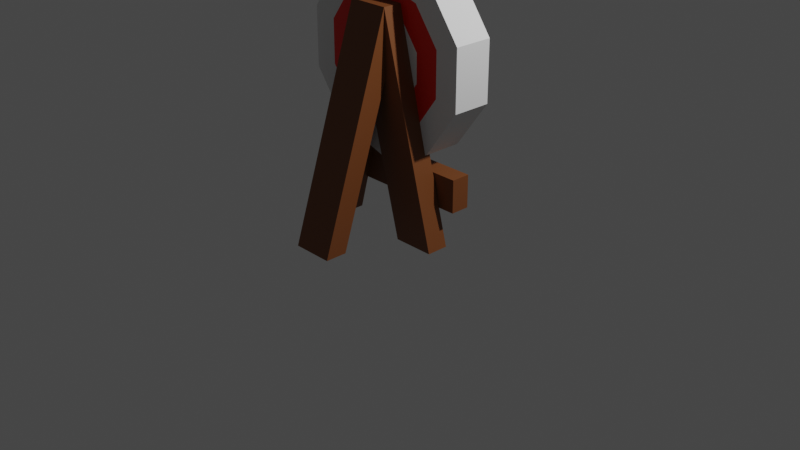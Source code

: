 # Source: target_stand.blend  (saved by Blender 3.4.6; exported with 4.5.12 LTS)
import bpy
from mathutils import Matrix  # noqa: F401  (used for matrix-valued properties, if any)

bpy.ops.wm.read_factory_settings(use_empty=True)
scene = bpy.context.scene
scene.name = 'Scene'

# ---- collections
col_collection = bpy.data.collections.new('Collection'); scene.collection.children.link(col_collection)

# ---- materials (node trees are filled in below, after node groups)
mat_targetred = bpy.data.materials.new('TargetRed')
mat_targetred.use_transparent_shadow = False
mat_targetwhite = bpy.data.materials.new('TargetWhite')
mat_targetwhite.use_transparent_shadow = False
mat_material_001 = bpy.data.materials.new('Material.001')
mat_material_001.use_transparent_shadow = False

# ---- material node trees
mat_targetred.use_nodes = True; mat_targetred.node_tree.nodes.clear()
_N = mat_targetred.node_tree.nodes; _L = mat_targetred.node_tree.links
n0 = _N.new('ShaderNodeBsdfPrincipled'); n0.name = 'Principled BSDF'; n0.location = (10, 300)
n0.distribution = 'GGX'
n0.subsurface_method = 'RANDOM_WALK_SKIN'
n0.inputs[0].default_value = (0.8, 0.007, 0.0, 1.0)
n0.inputs[3].default_value = 1.45
n0.inputs[27].default_value = (0.0, 0.0, 0.0, 1.0)
n0.inputs[28].default_value = 1.0
n1 = _N.new('ShaderNodeOutputMaterial'); n1.name = 'Material Output'; n1.location = (300, 300)
_L.new(n0.outputs[0], n1.inputs[0])
n1.is_active_output = True
mat_material_001.use_nodes = True; mat_material_001.node_tree.nodes.clear()
_N = mat_material_001.node_tree.nodes; _L = mat_material_001.node_tree.links
n0 = _N.new('ShaderNodeBsdfPrincipled'); n0.name = 'Principled BSDF'; n0.location = (10, 300)
n0.distribution = 'GGX'
n0.subsurface_method = 'RANDOM_WALK_SKIN'
n0.inputs[0].default_value = (0.1878, 0.05961, 0.01521, 1.0)
n0.inputs[3].default_value = 1.45
n0.inputs[27].default_value = (0.0, 0.0, 0.0, 1.0)
n0.inputs[28].default_value = 1.0
n1 = _N.new('ShaderNodeOutputMaterial'); n1.name = 'Material Output'; n1.location = (300, 300)
_L.new(n0.outputs[0], n1.inputs[0])
n1.is_active_output = True

# ---- world
world_world = bpy.data.worlds.new('World'); scene.world = world_world
world_world.use_nodes = True; world_world.node_tree.nodes.clear()
_N = world_world.node_tree.nodes; _L = world_world.node_tree.links
n0 = _N.new('ShaderNodeOutputWorld'); n0.name = 'World Output'; n0.location = (300, 300)
n1 = _N.new('ShaderNodeBackground'); n1.name = 'Background'; n1.location = (10, 300)
n1.inputs[0].default_value = (0.05088, 0.05088, 0.05088, 1.0)
_L.new(n1.outputs[0], n0.inputs[0])
n0.is_active_output = True
world_world.color = (0.05088, 0.05088, 0.05088)
world_world.use_sun_shadow = False
world_world.sun_shadow_jitter_overblur = 0.0

# ---- cameras
cam_camera = bpy.data.cameras.new('Camera')
cam_camera.clip_end = 100.0
cam_camera.ortho_scale = 7.314

# ---- lights
light_light = bpy.data.lights.new('Light', 'POINT')
light_light.transmission_factor = 0.0
light_light.energy = 1000.0
light_light.shadow_soft_size = 0.1
light_light.shadow_maximum_resolution = 0.006
light_light.use_absolute_resolution = True

# ---- meshes
me_cylinder = bpy.data.meshes.new('Cylinder')
me_cylinder.from_pydata([(0.0, 0.2114, -1.0), (0.0, 0.2114, 1.0), (0.1243, 0.171, -1.0), (0.1243, 0.171, 1.0), (0.2011, 0.06533, -1.0), (0.2011, 0.06533, 1.0), (0.2011, -0.06533, -1.0), (0.2011, -0.06533, 1.0), (0.1243, -0.171, -1.0), (0.1243, -0.171, 1.0), (0.0, -0.2114, -1.0), (0.0, -0.2114, 1.0), (-0.1243, -0.171, -1.0), (-0.1243, -0.171, 1.0), (-0.2011, -0.06533, -1.0), (-0.2011, -0.06533, 1.0), (-0.2011, 0.06533, -1.0), (-0.2011, 0.06533, 1.0), (-0.1243, 0.171, -1.0), (-0.1243, 0.171, 1.0), (0.5878, 0.809, 1.0), (0.0, 1.0, 1.0), (0.9511, 0.309, 1.0), (0.9511, -0.309, 1.0), (0.5878, -0.809, 1.0), (0.0, -1.0, 1.0), (-0.5878, -0.809, 1.0), (-0.9511, -0.309, 1.0), (-0.9511, 0.309, 1.0), (-0.5878, 0.809, 1.0), (0.4333, 0.5964, 1.0), (0.0, 0.7371, 1.0), (0.7011, 0.2278, 1.0), (0.7011, -0.2278, 1.0), (0.4333, -0.5964, 1.0), (0.0, -0.7371, 1.0), (-0.4333, -0.5964, 1.0), (-0.7011, -0.2278, 1.0), (-0.7011, 0.2278, 1.0), (-0.4333, 0.5964, 1.0), (0.2788, 0.3837, 1.0), (0.0, 0.4743, 1.0), (0.4511, 0.1466, 1.0), (0.4511, -0.1466, 1.0), (0.2788, -0.3837, 1.0), (0.0, -0.4743, 1.0), (-0.2788, -0.3837, 1.0), (-0.4511, -0.1466, 1.0), (-0.4511, 0.1466, 1.0), (-0.2788, 0.3837, 1.0), (0.0, 1.0, -1.0), (0.5878, 0.809, -1.0), (0.9511, 0.309, -1.0), (0.9511, -0.309, -1.0), (0.5878, -0.809, -1.0), (0.0, -1.0, -1.0), (-0.5878, -0.809, -1.0), (-0.9511, -0.309, -1.0), (-0.9511, 0.309, -1.0), (-0.5878, 0.809, -1.0), (0.0, 0.7371, -1.0), (0.4333, 0.5964, -1.0), (0.7011, 0.2278, -1.0), (0.7011, -0.2278, -1.0), (0.4333, -0.5964, -1.0), (0.0, -0.7371, -1.0), (-0.4333, -0.5964, -1.0), (-0.7011, -0.2278, -1.0), (-0.7011, 0.2278, -1.0), (-0.4333, 0.5964, -1.0), (0.0, 0.4743, -1.0), (0.2788, 0.3837, -1.0), (0.4511, 0.1466, -1.0), (0.4511, -0.1466, -1.0), (0.2788, -0.3837, -1.0), (0.0, -0.4743, -1.0), (-0.2788, -0.3837, -1.0), (-0.4511, -0.1466, -1.0), (-0.4511, 0.1466, -1.0), (-0.2788, 0.3837, -1.0)], [], [(50, 21, 20, 51), (51, 20, 22, 52), (52, 22, 23, 53), (53, 23, 24, 54), (54, 24, 25, 55), (55, 25, 26, 56), (56, 26, 27, 57), (57, 27, 28, 58), (3, 1, 19, 17, 15, 13, 11, 9, 7, 5), (58, 28, 29, 59), (59, 29, 21, 50), (0, 2, 4, 6, 8, 10, 12, 14, 16, 18), (31, 30, 20, 21), (30, 32, 22, 20), (32, 33, 23, 22), (33, 34, 24, 23), (34, 35, 25, 24), (35, 36, 26, 25), (36, 37, 27, 26), (37, 38, 28, 27), (38, 39, 29, 28), (39, 31, 21, 29), (41, 40, 30, 31), (40, 42, 32, 30), (42, 43, 33, 32), (43, 44, 34, 33), (44, 45, 35, 34), (45, 46, 36, 35), (46, 47, 37, 36), (47, 48, 38, 37), (48, 49, 39, 38), (49, 41, 31, 39), (1, 3, 40, 41), (3, 5, 42, 40), (5, 7, 43, 42), (7, 9, 44, 43), (9, 11, 45, 44), (11, 13, 46, 45), (13, 15, 47, 46), (15, 17, 48, 47), (17, 19, 49, 48), (19, 1, 41, 49), (61, 60, 50, 51), (62, 61, 51, 52), (63, 62, 52, 53), (64, 63, 53, 54), (65, 64, 54, 55), (66, 65, 55, 56), (67, 66, 56, 57), (68, 67, 57, 58), (69, 68, 58, 59), (60, 69, 59, 50), (71, 70, 60, 61), (72, 71, 61, 62), (73, 72, 62, 63), (74, 73, 63, 64), (75, 74, 64, 65), (76, 75, 65, 66), (77, 76, 66, 67), (78, 77, 67, 68), (79, 78, 68, 69), (70, 79, 69, 60), (2, 0, 70, 71), (4, 2, 71, 72), (6, 4, 72, 73), (8, 6, 73, 74), (10, 8, 74, 75), (12, 10, 75, 76), (14, 12, 76, 77), (16, 14, 77, 78), (18, 16, 78, 79), (0, 18, 79, 70)])
me_cylinder.polygons.foreach_set('material_index', [1, 1, 1, 1, 1, 1, 1, 1, 0, 1, 1, 0, 1, 1, 1, 1, 1, 1, 1, 1, 1, 1, 0, 0, 0, 0, 0, 0, 0, 0, 0, 0, 1, 1, 1, 1, 1, 1, 1, 1, 1, 1, 1, 1, 1, 1, 1, 1, 1, 1, 1, 1, 0, 0, 0, 0, 0, 0, 0, 0, 0, 0, 1, 1, 1, 1, 1, 1, 1, 1, 1, 1])
_uv = me_cylinder.uv_layers.new(name='UVMap')
_uv.uv.foreach_set('vector', [1.0, 0.5, 1.0, 1.0, 0.9, 1.0, 0.9, 0.5, 0.9, 0.5, 0.9, 1.0, 0.8, 1.0, 0.8, 0.5, 0.8, 0.5, 0.8, 1.0, 0.7, 1.0, 0.7, 0.5, 0.7, 0.5, 0.7, 1.0, 0.6, 1.0, 0.6, 0.5, 0.6, 0.5, 0.6, 1.0, 0.5, 1.0, 0.5, 0.5, 0.5, 0.5, 0.5, 1.0, 0.4, 1.0, 0.4, 0.5, 0.4, 0.5, 0.4, 1.0, 0.3, 1.0, 0.3, 0.5, 0.3, 0.5, 0.3, 1.0, 0.2, 1.0, 0.2, 0.5, 0.2798, 0.291, 0.25, 0.3007, 0.2202, 0.291, 0.2017, 0.2657, 0.2017, 0.2343, 0.2202, 0.209, 0.25, 0.1993, 0.2798, 0.209, 0.2983, 0.2343, 0.2983, 0.2657, 0.2, 0.5, 0.2, 1.0, 0.1, 1.0, 0.1, 0.5, 0.1, 0.5, 0.1, 1.0, -7.451e-08, 1.0, -7.451e-08, 0.5, 0.75, 0.3007, 0.7798, 0.291, 0.7983, 0.2657, 0.7983, 0.2343, 0.7798, 0.209, 0.75, 0.1993, 0.7202, 0.209, 0.7017, 0.2343, 0.7017, 0.2657, 0.7202, 0.291, 0.25, 0.4269, 0.354, 0.3931, 0.3911, 0.4442, 0.25, 0.49, 0.354, 0.3931, 0.4183, 0.3047, 0.4783, 0.3242, 0.3911, 0.4442, 0.4183, 0.3047, 0.4183, 0.1953, 0.4783, 0.1758, 0.4783, 0.3242, 0.4183, 0.1953, 0.354, 0.1069, 0.3911, 0.05584, 0.4783, 0.1758, 0.354, 0.1069, 0.25, 0.07309, 0.25, 0.01, 0.3911, 0.05584, 0.25, 0.07309, 0.146, 0.1069, 0.1089, 0.05584, 0.25, 0.01, 0.146, 0.1069, 0.08175, 0.1953, 0.02175, 0.1758, 0.1089, 0.05584, 0.08175, 0.1953, 0.08175, 0.3047, 0.02175, 0.3242, 0.02175, 0.1758, 0.08175, 0.3047, 0.146, 0.3931, 0.1089, 0.4442, 0.02175, 0.3242, 0.146, 0.3931, 0.25, 0.4269, 0.25, 0.49, 0.1089, 0.4442, 0.25, 0.3638, 0.3169, 0.3421, 0.354, 0.3931, 0.25, 0.4269, 0.3169, 0.3421, 0.3583, 0.2852, 0.4183, 0.3047, 0.354, 0.3931, 0.3583, 0.2852, 0.3583, 0.2148, 0.4183, 0.1953, 0.4183, 0.3047, 0.3583, 0.2148, 0.3169, 0.1579, 0.354, 0.1069, 0.4183, 0.1953, 0.3169, 0.1579, 0.25, 0.1362, 0.25, 0.07309, 0.354, 0.1069, 0.25, 0.1362, 0.1831, 0.1579, 0.146, 0.1069, 0.25, 0.07309, 0.1831, 0.1579, 0.1417, 0.2148, 0.08175, 0.1953, 0.146, 0.1069, 0.1417, 0.2148, 0.1417, 0.2852, 0.08175, 0.3047, 0.08175, 0.1953, 0.1417, 0.2852, 0.1831, 0.3421, 0.146, 0.3931, 0.08175, 0.3047, 0.1831, 0.3421, 0.25, 0.3638, 0.25, 0.4269, 0.146, 0.3931, 0.25, 0.3007, 0.2798, 0.291, 0.3169, 0.3421, 0.25, 0.3638, 0.2798, 0.291, 0.2983, 0.2657, 0.3583, 0.2852, 0.3169, 0.3421, 0.2983, 0.2657, 0.2983, 0.2343, 0.3583, 0.2148, 0.3583, 0.2852, 0.2983, 0.2343, 0.2798, 0.209, 0.3169, 0.1579, 0.3583, 0.2148, 0.2798, 0.209, 0.25, 0.1993, 0.25, 0.1362, 0.3169, 0.1579, 0.25, 0.1993, 0.2202, 0.209, 0.1831, 0.1579, 0.25, 0.1362, 0.2202, 0.209, 0.2017, 0.2343, 0.1417, 0.2148, 0.1831, 0.1579, 0.2017, 0.2343, 0.2017, 0.2657, 0.1417, 0.2852, 0.1417, 0.2148, 0.2017, 0.2657, 0.2202, 0.291, 0.1831, 0.3421, 0.1417, 0.2852, 0.2202, 0.291, 0.25, 0.3007, 0.25, 0.3638, 0.1831, 0.3421, 0.854, 0.3931, 0.75, 0.4269, 0.75, 0.49, 0.8911, 0.4442, 0.9183, 0.3047, 0.854, 0.3931, 0.8911, 0.4442, 0.9783, 0.3242, 0.9183, 0.1953, 0.9183, 0.3047, 0.9783, 0.3242, 0.9783, 0.1758, 0.854, 0.1069, 0.9183, 0.1953, 0.9783, 0.1758, 0.8911, 0.05584, 0.75, 0.07309, 0.854, 0.1069, 0.8911, 0.05584, 0.75, 0.01, 0.646, 0.1069, 0.75, 0.07309, 0.75, 0.01, 0.6089, 0.05584, 0.5817, 0.1953, 0.646, 0.1069, 0.6089, 0.05584, 0.5217, 0.1758, 0.5817, 0.3047, 0.5817, 0.1953, 0.5217, 0.1758, 0.5217, 0.3242, 0.646, 0.3931, 0.5817, 0.3047, 0.5217, 0.3242, 0.6089, 0.4442, 0.75, 0.4269, 0.646, 0.3931, 0.6089, 0.4442, 0.75, 0.49, 0.8169, 0.3421, 0.75, 0.3638, 0.75, 0.4269, 0.854, 0.3931, 0.8583, 0.2852, 0.8169, 0.3421, 0.854, 0.3931, 0.9183, 0.3047, 0.8583, 0.2148, 0.8583, 0.2852, 0.9183, 0.3047, 0.9183, 0.1953, 0.8169, 0.1579, 0.8583, 0.2148, 0.9183, 0.1953, 0.854, 0.1069, 0.75, 0.1362, 0.8169, 0.1579, 0.854, 0.1069, 0.75, 0.07309, 0.6831, 0.1579, 0.75, 0.1362, 0.75, 0.07309, 0.646, 0.1069, 0.6417, 0.2148, 0.6831, 0.1579, 0.646, 0.1069, 0.5817, 0.1953, 0.6417, 0.2852, 0.6417, 0.2148, 0.5817, 0.1953, 0.5817, 0.3047, 0.6831, 0.3421, 0.6417, 0.2852, 0.5817, 0.3047, 0.646, 0.3931, 0.75, 0.3638, 0.6831, 0.3421, 0.646, 0.3931, 0.75, 0.4269, 0.7798, 0.291, 0.75, 0.3007, 0.75, 0.3638, 0.8169, 0.3421, 0.7983, 0.2657, 0.7798, 0.291, 0.8169, 0.3421, 0.8583, 0.2852, 0.7983, 0.2343, 0.7983, 0.2657, 0.8583, 0.2852, 0.8583, 0.2148, 0.7798, 0.209, 0.7983, 0.2343, 0.8583, 0.2148, 0.8169, 0.1579, 0.75, 0.1993, 0.7798, 0.209, 0.8169, 0.1579, 0.75, 0.1362, 0.7202, 0.209, 0.75, 0.1993, 0.75, 0.1362, 0.6831, 0.1579, 0.7017, 0.2343, 0.7202, 0.209, 0.6831, 0.1579, 0.6417, 0.2148, 0.7017, 0.2657, 0.7017, 0.2343, 0.6417, 0.2148, 0.6417, 0.2852, 0.7202, 0.291, 0.7017, 0.2657, 0.6417, 0.2852, 0.6831, 0.3421, 0.75, 0.3007, 0.7202, 0.291, 0.6831, 0.3421, 0.75, 0.3638])
me_cylinder.materials.append(mat_targetred)
me_cylinder.materials.append(mat_targetwhite)
me_cylinder.update()
me_cube_004 = bpy.data.meshes.new('Cube.004')
me_cube_004.from_pydata([(-1.0, 3.793, -1.0), (-3.556, 3.366, 1.0), (-1.0, 5.793, -1.0), (-3.556, 5.366, 1.0), (1.0, 3.793, -1.0), (-1.556, 3.366, 1.0), (1.0, 5.793, -1.0), (-1.556, 5.366, 1.0), (-6.735, 4.04, -1.0), (-3.556, 3.366, 1.0), (-6.735, 6.04, -1.0), (-3.556, 5.366, 1.0), (-4.735, 4.04, -1.0), (-1.556, 3.366, 1.0), (-4.735, 6.04, -1.0), (-1.556, 5.366, 1.0), (-7.055, 5.757, -0.6649), (-7.055, 5.757, -0.3667), (-7.055, 7.498, -0.6649), (-7.055, 7.498, -0.3667), (1.375, 5.757, -0.6649), (1.375, 5.757, -0.3667), (1.375, 7.498, -0.6649), (1.375, 7.498, -0.3667), (-3.579, -3.105, -1.0), (-3.556, 3.366, 1.0), (-3.579, -1.105, -1.0), (-3.556, 5.366, 1.0), (-1.579, -3.105, -1.0), (-1.556, 3.366, 1.0), (-1.579, -1.105, -1.0), (-1.556, 5.366, 1.0)], [], [(0, 1, 3, 2), (2, 3, 7, 6), (6, 7, 5, 4), (4, 5, 1, 0), (2, 6, 4, 0), (8, 9, 11, 10), (10, 11, 15, 14), (14, 15, 13, 12), (12, 13, 9, 8), (10, 14, 12, 8), (15, 11, 9, 13), (16, 17, 19, 18), (18, 19, 23, 22), (22, 23, 21, 20), (20, 21, 17, 16), (18, 22, 20, 16), (23, 19, 17, 21), (24, 25, 27, 26), (26, 27, 31, 30), (30, 31, 29, 28), (28, 29, 25, 24), (26, 30, 28, 24)])
_uv = me_cube_004.uv_layers.new(name='UVMap')
_uv.uv.foreach_set('vector', [0.375, 0.0, 0.625, 0.0, 0.625, 0.25, 0.375, 0.25, 0.375, 0.25, 0.625, 0.25, 0.625, 0.5, 0.375, 0.5, 0.375, 0.5, 0.625, 0.5, 0.625, 0.75, 0.375, 0.75, 0.375, 0.75, 0.625, 0.75, 0.625, 1.0, 0.375, 1.0, 0.125, 0.5, 0.375, 0.5, 0.375, 0.75, 0.125, 0.75, 0.375, 0.0, 0.625, 0.0, 0.625, 0.25, 0.375, 0.25, 0.375, 0.25, 0.625, 0.25, 0.625, 0.5, 0.375, 0.5, 0.375, 0.5, 0.625, 0.5, 0.625, 0.75, 0.375, 0.75, 0.375, 0.75, 0.625, 0.75, 0.625, 1.0, 0.375, 1.0, 0.125, 0.5, 0.375, 0.5, 0.375, 0.75, 0.125, 0.75, 0.625, 0.5, 0.875, 0.5, 0.875, 0.75, 0.625, 0.75, 0.375, 0.0, 0.625, 0.0, 0.625, 0.25, 0.375, 0.25, 0.375, 0.25, 0.625, 0.25, 0.625, 0.5, 0.375, 0.5, 0.375, 0.5, 0.625, 0.5, 0.625, 0.75, 0.375, 0.75, 0.375, 0.75, 0.625, 0.75, 0.625, 1.0, 0.375, 1.0, 0.125, 0.5, 0.375, 0.5, 0.375, 0.75, 0.125, 0.75, 0.625, 0.5, 0.875, 0.5, 0.875, 0.75, 0.625, 0.75, 0.375, 0.0, 0.625, 0.0, 0.625, 0.25, 0.375, 0.25, 0.375, 0.25, 0.625, 0.25, 0.625, 0.5, 0.375, 0.5, 0.375, 0.5, 0.625, 0.5, 0.625, 0.75, 0.375, 0.75, 0.375, 0.75, 0.625, 0.75, 0.625, 1.0, 0.375, 1.0, 0.125, 0.5, 0.375, 0.5, 0.375, 0.75, 0.125, 0.75])
me_cube_004.materials.append(mat_material_001)
me_cube_004.update()

# ---- objects
ob_light = bpy.data.objects.new('Light', light_light)
ob_camera = bpy.data.objects.new('Camera', cam_camera)
ob_target = bpy.data.objects.new('Target', me_cylinder)
ob_stand = bpy.data.objects.new('Stand', me_cube_004)

# ---- transforms, parenting, visibility, modifiers, constraints
ob_light.location = (4.076, 1.005, 5.904)
ob_light.rotation_euler = (0.6503, 0.05522, 1.866)
ob_light.lock_rotations_4d = False
ob_light.empty_display_type = 'ARROWS'
ob_light.color = (0.0, 0.0, 0.0, 0.0)
ob_light.lineart.crease_threshold = 0.0
ob_camera.location = (7.359, -6.926, 4.958)
ob_camera.rotation_euler = (1.109, 0.0, 0.8149)
ob_camera.lock_rotations_4d = False
ob_camera.empty_display_type = 'ARROWS'
ob_camera.color = (0.0, 0.0, 0.0, 0.0)
ob_camera.display_type = 'WIRE'
ob_camera.lineart.crease_threshold = 0.0
ob_target.location = (0.0, 0.0, 1.744)
ob_target.rotation_euler = (1.571, -0.0, 0.0)
ob_target.scale = (1.0, 1.0, 0.2068)
ob_stand.location = (0.5749, -0.7922, 1.166)
ob_stand.scale = (0.2163, 0.1144, 1.139)

# ---- collection membership
col_collection.objects.link(ob_light)
col_collection.objects.link(ob_camera)
col_collection.objects.link(ob_target)
col_collection.objects.link(ob_stand)

# ---- scene / render settings (as saved in the file)
scene.camera = ob_camera
scene.frame_start = 1; scene.frame_end = 250; scene.frame_set(1)
scene.render.engine = 'BLENDER_EEVEE_NEXT'
scene.cycles.sampling_pattern = 'TABULATED_SOBOL'
scene.cycles.use_light_tree = False
scene.view_settings.view_transform = 'Filmic'
bpy.context.view_layer.update()
